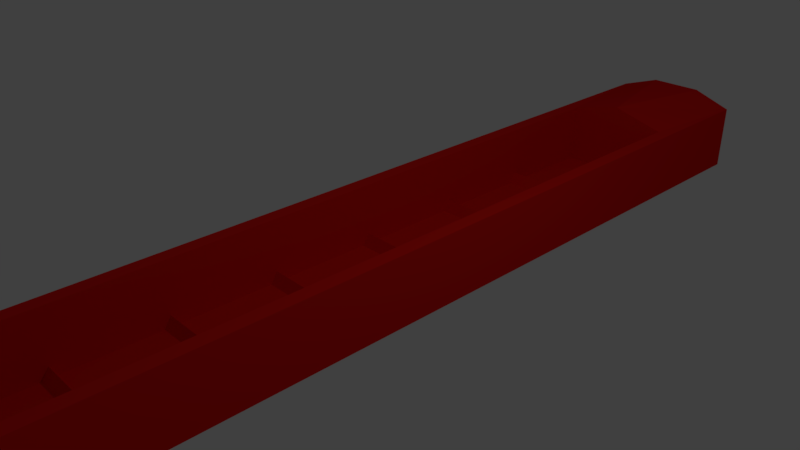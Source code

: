 # Source: soclecube.blend  (saved by Blender 2.79.0; exported with 4.5.12 LTS)
import bpy
from mathutils import Matrix  # noqa: F401  (used for matrix-valued properties, if any)

bpy.ops.wm.read_factory_settings(use_empty=True)
scene = bpy.context.scene
scene.name = 'Scene'

# ---- collections
col_collection_1 = bpy.data.collections.new('Collection 1'); scene.collection.children.link(col_collection_1)

# ---- materials (node trees are filled in below, after node groups)
mat_material = bpy.data.materials.new('Material')
mat_material.alpha_threshold = 0.0
mat_material.use_transparent_shadow = False
mat_material.diffuse_color = (0.8, 0.01008, 0.006841, 1.0)
mat_material.roughness = 0.5
mat_material.line_color = (0.0, 0.0, 0.0, 1.0)

# ---- material node trees

# ---- world
world_world = bpy.data.worlds.new('World'); scene.world = world_world
world_world.color = (0.05088, 0.05088, 0.05088)
world_world.use_sun_shadow = False
world_world.sun_shadow_jitter_overblur = 0.0
world_world.cycles.sampling_method = 'MANUAL'

# ---- cameras
cam_camera = bpy.data.cameras.new('Camera')
cam_camera.clip_end = 100.0
cam_camera.lens = 35.0
cam_camera.sensor_width = 32.0
cam_camera.sensor_height = 18.0
cam_camera.ortho_scale = 7.314
cam_camera.dof.focus_distance = 0.0
cam_camera.dof.aperture_fstop = 128.0

# ---- lights
light_lamp = bpy.data.lights.new('Lamp', 'POINT')
light_lamp.transmission_factor = 0.0
light_lamp.cutoff_distance = 30.0
light_lamp.energy = 100.0
light_lamp.shadow_buffer_clip_start = 1.001
light_lamp.shadow_soft_size = 0.1
light_lamp.shadow_maximum_resolution = 0.006
light_lamp.use_absolute_resolution = True

# ---- meshes
me_cube = bpy.data.meshes.new('Cube')
me_cube.from_pydata([(1.0, 1.2, -1.0), (1.0, -1.0, -1.0), (-1.0, -1.0, -1.0), (-1.0, 1.2, -1.0), (1.0, 1.2, 1.0), (1.0, -1.0, 1.0), (-1.0, -1.0, 1.0), (-1.0, 1.2, 1.0), (0.8, 0.9, -0.8), (-0.8, 0.9, -0.8), (-0.8, -0.9, -0.8), (0.8, -0.9, -0.8), (0.8, -0.9, 1.0), (0.8, 0.9, 1.0), (-0.8, -0.9, 1.0), (-0.8, 0.9, 1.0), (-0.9, 0.6268, -0.842), (-0.9, 0.6459, -0.4851), (-0.9, 0.6635, -0.842), (0.9, 0.6268, -0.842), (0.9, 0.6459, -0.4851), (0.9, 0.6635, -0.842), (-0.9, 0.3689, -0.842), (-0.9, 0.388, -0.4851), (-0.9, 0.4056, -0.842), (0.9, 0.3689, -0.842), (0.9, 0.388, -0.4851), (0.9, 0.4056, -0.842), (-0.9, 0.0958, -0.842), (-0.9, 0.1149, -0.4851), (-0.9, 0.1325, -0.842), (0.9, 0.0958, -0.842), (0.9, 0.1149, -0.4851), (0.9, 0.1325, -0.842), (-0.9, -0.1676, -0.842), (-0.9, -0.1485, -0.4851), (-0.9, -0.1309, -0.842), (0.9, -0.1676, -0.842), (0.9, -0.1485, -0.4851), (0.9, -0.1309, -0.842), (-0.9, -0.4254, -0.842), (-0.9, -0.4063, -0.4851), (-0.9, -0.3887, -0.842), (0.9, -0.4254, -0.842), (0.9, -0.4063, -0.4851), (0.9, -0.3887, -0.842), (-0.9, -0.674, -0.842), (-0.9, -0.6549, -0.4851), (-0.9, -0.6373, -0.842), (0.9, -0.674, -0.842), (0.9, -0.6549, -0.4851), (0.9, -0.6373, -0.842), (0.0, 0.9, 1.412), (-0.4, 1.2, 1.412), (0.4, 1.2, 1.412)], [], [(0, 1, 2, 3), (8, 9, 10, 11), (0, 4, 5, 1), (1, 5, 6, 2), (2, 6, 7, 3), (4, 0, 3, 7, 53, 54), (8, 11, 12, 13), (11, 10, 14, 12), (10, 9, 15, 14), (13, 52, 15, 9, 8), (6, 5, 12, 14), (5, 4, 13, 12), (7, 6, 14, 15), (4, 54, 52, 13), (16, 17, 18), (18, 17, 20, 21), (21, 20, 19), (19, 20, 17, 16), (18, 21, 19, 16), (22, 23, 24), (24, 23, 26, 27), (27, 26, 25), (25, 26, 23, 22), (24, 27, 25, 22), (28, 29, 30), (30, 29, 32, 33), (33, 32, 31), (31, 32, 29, 28), (30, 33, 31, 28), (34, 35, 36), (36, 35, 38, 39), (39, 38, 37), (37, 38, 35, 34), (36, 39, 37, 34), (40, 41, 42), (42, 41, 44, 45), (45, 44, 43), (43, 44, 41, 40), (42, 45, 43, 40), (46, 47, 48), (48, 47, 50, 51), (51, 50, 49), (49, 50, 47, 46), (48, 51, 49, 46), (52, 53, 7, 15), (52, 54, 53)])
_uv = me_cube.uv_layers.new(name='UVMap')
_uv.uv.foreach_set('vector', [0.0, 0.0, 1.0, 0.0, 1.0, 1.0, 0.0, 1.0, 0.0, 0.0, 1.0, 0.0, 1.0, 1.0, 0.0, 1.0, 0.0, 0.0, 1.0, 0.0, 1.0, 1.0, 0.0, 1.0, 0.0, 0.0, 1.0, 0.0, 1.0, 1.0, 0.0, 1.0, 0.0, 0.0, 1.0, 0.0, 1.0, 1.0, 0.0, 1.0, 0.5, 1.0, 0.933, 0.75, 0.933, 0.25, 0.5, 0.0, 0.06699, 0.25, 0.06699, 0.75, 0.0, 0.0, 1.0, 0.0, 1.0, 1.0, 0.0, 1.0, 0.0, 0.0, 1.0, 0.0, 1.0, 1.0, 0.0, 1.0, 0.0, 0.0, 1.0, 0.0, 1.0, 1.0, 0.0, 1.0, 0.5, 1.0, 0.9755, 0.6545, 0.7939, 0.09549, 0.2061, 0.09549, 0.02447, 0.6545, 0.0, 0.0, 1.0, 0.0, 1.0, 1.0, 0.0, 1.0, 0.0, 0.0, 1.0, 0.0, 1.0, 1.0, 0.0, 1.0, 0.0, 0.0, 1.0, 0.0, 1.0, 1.0, 0.0, 1.0, 0.0, 0.0, 1.0, 0.0, 1.0, 1.0, 0.0, 1.0, 0.0, 0.0, 0.0, 0.0, 0.0, 0.0, 0.0001889, 0.3974, 0.0001889, 0.2982, 0.4998, 0.2982, 0.4998, 0.3974, 0.0, 0.0, 0.0, 0.0, 0.0, 0.0, 0.4998, 0.199, 0.4998, 0.2982, 0.0001889, 0.2982, 0.0001889, 0.199, 0.0, 0.0, 0.0, 0.0, 0.0, 0.0, 0.0, 0.0, 0.0, 0.0, 0.0, 0.0, 0.0, 0.0, 0.0001889, 0.5961, 0.0001889, 0.4969, 0.4998, 0.4969, 0.4998, 0.5961, 0.0, 0.0, 0.0, 0.0, 0.0, 0.0, 0.4998, 0.3977, 0.4998, 0.4969, 0.0001889, 0.4969, 0.0001889, 0.3977, 0.0, 0.0, 0.0, 0.0, 0.0, 0.0, 0.0, 0.0, 0.0, 0.0, 0.0, 0.0, 0.0, 0.0, 0.0001889, 0.7949, 0.0001889, 0.6957, 0.4998, 0.6957, 0.4998, 0.7949, 0.0, 0.0, 0.0, 0.0, 0.0, 0.0, 0.4998, 0.5965, 0.4998, 0.6957, 0.0001889, 0.6957, 0.0001889, 0.5965, 0.0, 0.0, 0.0, 0.0, 0.0, 0.0, 0.0, 0.0, 0.0, 0.0, 0.0, 0.0, 0.0, 0.0, 0.5002, 0.1986, 0.5002, 0.0994, 0.9998, 0.0994, 0.9998, 0.1986, 0.0, 0.0, 0.0, 0.0, 0.0, 0.0, 0.9998, 0.0001889, 0.9998, 0.0994, 0.5002, 0.0994, 0.5002, 0.0001889, 0.0, 0.0, 0.0, 0.0, 0.0, 0.0, 0.0, 0.0, 0.0, 0.0, 0.0, 0.0, 0.0, 0.0, 0.0001889, 0.9937, 0.0001889, 0.8945, 0.4998, 0.8945, 0.4998, 0.9937, 0.0, 0.0, 0.0, 0.0, 0.0, 0.0, 0.4998, 0.7953, 0.4998, 0.8945, 0.0001889, 0.8945, 0.0001889, 0.7953, 0.0, 0.0, 0.0, 0.0, 0.0, 0.0, 0.0, 0.0, 0.0, 0.0, 0.0, 0.0, 0.0, 0.0, 0.0001889, 0.1986, 0.0001889, 0.0994, 0.4998, 0.0994, 0.4998, 0.1986, 0.0, 0.0, 0.0, 0.0, 0.0, 0.0, 0.4998, 0.000189, 0.4998, 0.0994, 0.0001889, 0.0994, 0.0001889, 0.0001889, 0.0, 0.0, 0.0, 0.0, 0.0, 0.0, 0.0, 0.0, 0.0, 0.0, 1.0, 0.0, 1.0, 1.0, 0.0, 1.0, 0.0, 0.0, 1.0, 0.0, 1.0, 1.0])
me_cube.materials.append(mat_material)
me_cube.use_remesh_preserve_volume = False
me_cube.use_remesh_preserve_attributes = False
me_cube.use_mirror_vertex_groups = False
me_cube.update()

# ---- objects
ob_cube = bpy.data.objects.new('Cube', me_cube)
ob_lamp = bpy.data.objects.new('Lamp', light_lamp)
ob_camera = bpy.data.objects.new('Camera', cam_camera)

# ---- transforms, parenting, visibility, modifiers, constraints
ob_cube.location = (0.0, 0.0, 0.0)
ob_cube.scale = (1.0, 6.0, 0.5)
ob_cube.lock_rotations_4d = False
ob_cube.empty_display_type = 'ARROWS'
ob_cube.lineart.crease_threshold = 0.0
ob_lamp.location = (4.076, 1.005, 5.904)
ob_lamp.rotation_euler = (0.6503, 0.05522, 1.866)
ob_lamp.lock_rotations_4d = False
ob_lamp.empty_display_type = 'ARROWS'
ob_lamp.color = (0.0, 0.0, 0.0, 0.0)
ob_lamp.lineart.crease_threshold = 0.0
ob_camera.location = (7.481, -6.508, 5.344)
ob_camera.rotation_euler = (1.109, 0.0, 0.8149)
ob_camera.lock_rotations_4d = False
ob_camera.empty_display_type = 'ARROWS'
ob_camera.color = (0.0, 0.0, 0.0, 0.0)
ob_camera.display_type = 'WIRE'
ob_camera.lineart.crease_threshold = 0.0

# ---- collection membership
col_collection_1.objects.link(ob_cube)
col_collection_1.objects.link(ob_lamp)
col_collection_1.objects.link(ob_camera)

# ---- scene / render settings (as saved in the file)
scene.camera = ob_camera
scene.frame_start = 1; scene.frame_end = 250; scene.frame_set(1)
scene.render.engine = 'BLENDER_EEVEE_NEXT'
scene.render.resolution_percentage = 50
scene.render.dither_intensity = 0.0
scene.cycles.use_denoising = False
scene.cycles.samples = 128
scene.cycles.sampling_pattern = 'TABULATED_SOBOL'
scene.cycles.use_adaptive_sampling = False
scene.cycles.use_light_tree = False
scene.cycles.blur_glossy = 0.0
scene.cycles.sample_clamp_indirect = 0.0
scene.view_settings.view_transform = 'Standard'
bpy.context.view_layer.update()
